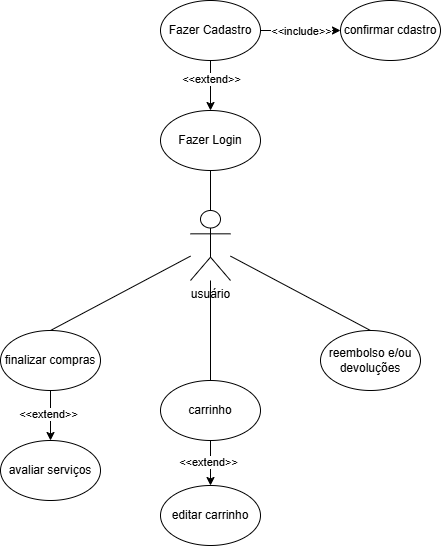

The diagram above was exported from draw.io. Its source (the exported page's mxGraphModel, read from the mxfile embedded in the PNG):
<mxGraphModel dx="1113" dy="465" grid="1" gridSize="10" guides="1" tooltips="1" connect="1" arrows="1" fold="1" page="1" pageScale="1" pageWidth="827" pageHeight="1169" math="0" shadow="0">
  <root>
    <mxCell id="0" />
    <mxCell id="1" parent="0" />
    <mxCell id="sUWEO-LmIWYomsMZzHy1-1" value="usuário" style="shape=umlActor;verticalLabelPosition=bottom;verticalAlign=top;html=1;outlineConnect=0;" vertex="1" parent="1">
      <mxGeometry x="370" y="250" width="40" height="70" as="geometry" />
    </mxCell>
    <mxCell id="sUWEO-LmIWYomsMZzHy1-3" value="Fazer Login" style="ellipse;whiteSpace=wrap;html=1;" vertex="1" parent="1">
      <mxGeometry x="340" y="150" width="100" height="60" as="geometry" />
    </mxCell>
    <mxCell id="sUWEO-LmIWYomsMZzHy1-4" value="" style="endArrow=none;html=1;rounded=0;entryX=0.5;entryY=1;entryDx=0;entryDy=0;exitX=0.5;exitY=0;exitDx=0;exitDy=0;exitPerimeter=0;" edge="1" parent="1" source="sUWEO-LmIWYomsMZzHy1-1" target="sUWEO-LmIWYomsMZzHy1-3">
      <mxGeometry width="50" height="50" relative="1" as="geometry">
        <mxPoint x="390" y="370" as="sourcePoint" />
        <mxPoint x="440" y="320" as="targetPoint" />
      </mxGeometry>
    </mxCell>
    <mxCell id="sUWEO-LmIWYomsMZzHy1-6" style="edgeStyle=orthogonalEdgeStyle;rounded=0;orthogonalLoop=1;jettySize=auto;html=1;" edge="1" parent="1" source="sUWEO-LmIWYomsMZzHy1-5" target="sUWEO-LmIWYomsMZzHy1-3">
      <mxGeometry relative="1" as="geometry" />
    </mxCell>
    <mxCell id="sUWEO-LmIWYomsMZzHy1-7" value="&amp;lt;&amp;lt;extend&amp;gt;&amp;gt;" style="edgeLabel;html=1;align=center;verticalAlign=middle;resizable=0;points=[];" vertex="1" connectable="0" parent="sUWEO-LmIWYomsMZzHy1-6">
      <mxGeometry x="-0.28" relative="1" as="geometry">
        <mxPoint as="offset" />
      </mxGeometry>
    </mxCell>
    <mxCell id="sUWEO-LmIWYomsMZzHy1-5" value="Fazer Cadastro" style="ellipse;whiteSpace=wrap;html=1;" vertex="1" parent="1">
      <mxGeometry x="340" y="40" width="100" height="60" as="geometry" />
    </mxCell>
    <mxCell id="sUWEO-LmIWYomsMZzHy1-8" value="confirmar cdastro" style="ellipse;whiteSpace=wrap;html=1;" vertex="1" parent="1">
      <mxGeometry x="520" y="40" width="100" height="60" as="geometry" />
    </mxCell>
    <mxCell id="sUWEO-LmIWYomsMZzHy1-9" value="" style="endArrow=classic;html=1;rounded=0;exitX=1;exitY=0.5;exitDx=0;exitDy=0;entryX=0;entryY=0.5;entryDx=0;entryDy=0;" edge="1" parent="1" source="sUWEO-LmIWYomsMZzHy1-5" target="sUWEO-LmIWYomsMZzHy1-8">
      <mxGeometry width="50" height="50" relative="1" as="geometry">
        <mxPoint x="390" y="170" as="sourcePoint" />
        <mxPoint x="440" y="120" as="targetPoint" />
      </mxGeometry>
    </mxCell>
    <mxCell id="sUWEO-LmIWYomsMZzHy1-10" value="&amp;lt;&amp;lt;include&amp;gt;&amp;gt;" style="edgeLabel;html=1;align=center;verticalAlign=middle;resizable=0;points=[];" vertex="1" connectable="0" parent="sUWEO-LmIWYomsMZzHy1-9">
      <mxGeometry relative="1" as="geometry">
        <mxPoint as="offset" />
      </mxGeometry>
    </mxCell>
    <mxCell id="sUWEO-LmIWYomsMZzHy1-12" value="carrinho" style="ellipse;whiteSpace=wrap;html=1;" vertex="1" parent="1">
      <mxGeometry x="340" y="420" width="100" height="60" as="geometry" />
    </mxCell>
    <mxCell id="sUWEO-LmIWYomsMZzHy1-13" value="editar carrinho" style="ellipse;whiteSpace=wrap;html=1;" vertex="1" parent="1">
      <mxGeometry x="340" y="525" width="100" height="60" as="geometry" />
    </mxCell>
    <mxCell id="sUWEO-LmIWYomsMZzHy1-15" value="reembolso e/ou devoluções" style="ellipse;whiteSpace=wrap;html=1;" vertex="1" parent="1">
      <mxGeometry x="500" y="370" width="100" height="60" as="geometry" />
    </mxCell>
    <mxCell id="sUWEO-LmIWYomsMZzHy1-16" value="finalizar compras" style="ellipse;whiteSpace=wrap;html=1;" vertex="1" parent="1">
      <mxGeometry x="180" y="370" width="100" height="60" as="geometry" />
    </mxCell>
    <mxCell id="sUWEO-LmIWYomsMZzHy1-17" value="" style="endArrow=none;html=1;rounded=0;exitX=0.5;exitY=0;exitDx=0;exitDy=0;" edge="1" parent="1" source="sUWEO-LmIWYomsMZzHy1-16" target="sUWEO-LmIWYomsMZzHy1-1">
      <mxGeometry width="50" height="50" relative="1" as="geometry">
        <mxPoint x="390" y="370" as="sourcePoint" />
        <mxPoint x="440" y="320" as="targetPoint" />
      </mxGeometry>
    </mxCell>
    <mxCell id="sUWEO-LmIWYomsMZzHy1-18" value="" style="endArrow=none;html=1;rounded=0;exitX=0.5;exitY=0;exitDx=0;exitDy=0;" edge="1" parent="1" source="sUWEO-LmIWYomsMZzHy1-15" target="sUWEO-LmIWYomsMZzHy1-1">
      <mxGeometry width="50" height="50" relative="1" as="geometry">
        <mxPoint x="240" y="380" as="sourcePoint" />
        <mxPoint x="380" y="306" as="targetPoint" />
      </mxGeometry>
    </mxCell>
    <mxCell id="sUWEO-LmIWYomsMZzHy1-19" value="" style="endArrow=none;html=1;rounded=0;exitX=0.5;exitY=0;exitDx=0;exitDy=0;" edge="1" parent="1" source="sUWEO-LmIWYomsMZzHy1-12" target="sUWEO-LmIWYomsMZzHy1-1">
      <mxGeometry width="50" height="50" relative="1" as="geometry">
        <mxPoint x="250" y="390" as="sourcePoint" />
        <mxPoint x="390" y="340" as="targetPoint" />
      </mxGeometry>
    </mxCell>
    <mxCell id="sUWEO-LmIWYomsMZzHy1-20" value="" style="endArrow=classic;html=1;rounded=0;entryX=0.5;entryY=0;entryDx=0;entryDy=0;exitX=0.5;exitY=1;exitDx=0;exitDy=0;" edge="1" parent="1" source="sUWEO-LmIWYomsMZzHy1-12" target="sUWEO-LmIWYomsMZzHy1-13">
      <mxGeometry width="50" height="50" relative="1" as="geometry">
        <mxPoint x="390" y="570" as="sourcePoint" />
        <mxPoint x="440" y="520" as="targetPoint" />
      </mxGeometry>
    </mxCell>
    <mxCell id="sUWEO-LmIWYomsMZzHy1-21" value="&amp;lt;&amp;lt;extend&amp;gt;&amp;gt;" style="edgeLabel;html=1;align=center;verticalAlign=middle;resizable=0;points=[];" vertex="1" connectable="0" parent="sUWEO-LmIWYomsMZzHy1-20">
      <mxGeometry x="-0.0667" y="-3" relative="1" as="geometry">
        <mxPoint as="offset" />
      </mxGeometry>
    </mxCell>
    <mxCell id="sUWEO-LmIWYomsMZzHy1-23" value="avaliar serviços" style="ellipse;whiteSpace=wrap;html=1;" vertex="1" parent="1">
      <mxGeometry x="180" y="480" width="100" height="60" as="geometry" />
    </mxCell>
    <mxCell id="sUWEO-LmIWYomsMZzHy1-24" value="" style="endArrow=classic;html=1;rounded=0;entryX=0.5;entryY=0;entryDx=0;entryDy=0;exitX=0.5;exitY=1;exitDx=0;exitDy=0;" edge="1" parent="1" source="sUWEO-LmIWYomsMZzHy1-16" target="sUWEO-LmIWYomsMZzHy1-23">
      <mxGeometry width="50" height="50" relative="1" as="geometry">
        <mxPoint x="400" y="490" as="sourcePoint" />
        <mxPoint x="400" y="535" as="targetPoint" />
      </mxGeometry>
    </mxCell>
    <mxCell id="sUWEO-LmIWYomsMZzHy1-25" value="&amp;lt;&amp;lt;extend&amp;gt;&amp;gt;" style="edgeLabel;html=1;align=center;verticalAlign=middle;resizable=0;points=[];" vertex="1" connectable="0" parent="sUWEO-LmIWYomsMZzHy1-24">
      <mxGeometry x="-0.0667" y="-3" relative="1" as="geometry">
        <mxPoint as="offset" />
      </mxGeometry>
    </mxCell>
  </root>
</mxGraphModel>